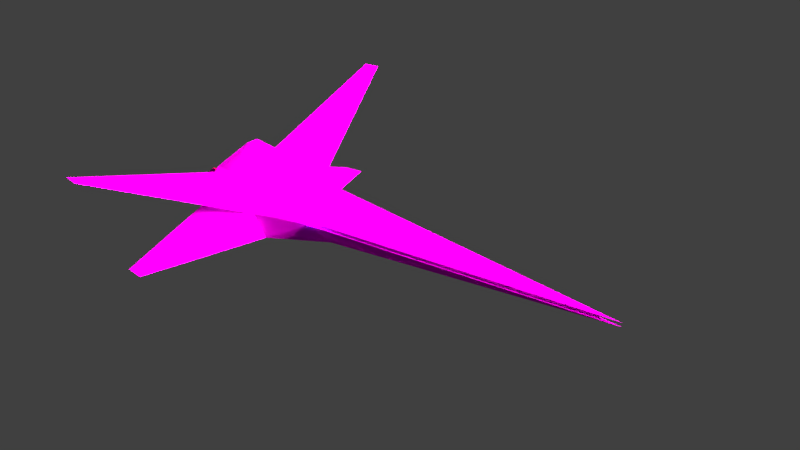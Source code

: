 # Source: sharpMachine.blend  (saved by Blender 2.77.0; exported with 4.5.12 LTS)
import bpy
from mathutils import Matrix  # noqa: F401  (used for matrix-valued properties, if any)

bpy.ops.wm.read_factory_settings(use_empty=True)
scene = bpy.context.scene
scene.name = 'Scene'

# ---- collections
col_collection_1 = bpy.data.collections.new('Collection 1'); scene.collection.children.link(col_collection_1)

# ---- images (referenced by path relative to the original .blend; pixels are not part of the script)
import os
ASSET_DIR = os.environ.get("B2B_ASSET_DIR", "")  # directory of the original .blend (textures are referenced by path, not embedded)
HERE = os.path.dirname(os.path.abspath(__file__))  # packed textures are extracted next to this script under _unpacked/

def load_image(name, relpath, width, height, colorspace="sRGB"):
    """Load a texture the original file referenced (path relative to the .blend, or extracted next to this script)."""
    p = next((c for c in (os.path.join(HERE, relpath), os.path.join(ASSET_DIR, relpath)) if relpath and os.path.exists(c)), "")
    if p:
        img = bpy.data.images.load(p, check_existing=True)
        img.name = name
    else:  # same state as the original file: an image datablock whose file is absent (Cycles renders it pink)
        img = bpy.data.images.new(name, width, height)
        img.source = "FILE"
        img.filepath = "//" + (relpath or name)
    img.colorspace_settings.name = colorspace
    return img
img_sharpshipcolor = load_image('sharpShipColor', 'sharpShipColor.png', 1024, 1024, 'sRGB')

# ---- materials (node trees are filled in below, after node groups)
mat_material_001 = bpy.data.materials.new('Material.001')
mat_material_001.alpha_threshold = 0.0
mat_material_001.roughness = 0.5

# ---- material node trees
mat_material_001.use_nodes = True; mat_material_001.node_tree.nodes.clear()
_N = mat_material_001.node_tree.nodes; _L = mat_material_001.node_tree.links
n0 = _N.new('ShaderNodeBsdfDiffuse'); n0.name = 'Diffuse BSDF'; n0.location = (80, 300)
n1 = _N.new('ShaderNodeTexImage'); n1.name = 'Image Texture'; n1.location = (-220, 280)
n1.width = 140
n1.image = img_sharpshipcolor
n2 = _N.new('ShaderNodeOutputMaterial'); n2.name = 'Material Output'; n2.location = (530, 380)
n3 = _N.new('ShaderNodeBsdfAnisotropic'); n3.name = 'Glossy BSDF'; n3.location = (80, 480)
n3.distribution = 'GGX'
n3.inputs[1].default_value = 0.4472
n4 = _N.new('ShaderNodeMixShader'); n4.name = 'Mix Shader'; n4.location = (310, 440)
n4.inputs[0].default_value = 0.8909
_L.new(n1.outputs[0], n0.inputs[0])
_L.new(n1.outputs[0], n3.inputs[0])
_L.new(n0.outputs[0], n4.inputs[2])
_L.new(n4.outputs[0], n2.inputs[0])
_L.new(n3.outputs[0], n4.inputs[1])
n2.is_active_output = True

# ---- world
world_world = bpy.data.worlds.new('World'); scene.world = world_world
world_world.color = (0.05088, 0.05088, 0.05088)
world_world.use_sun_shadow = False
world_world.sun_shadow_jitter_overblur = 0.0
world_world.cycles.sampling_method = 'MANUAL'

# ---- lights
light_lamp_004 = bpy.data.lights.new('Lamp.004', 'SUN')
light_lamp_004.color = (0.4793, 0.4663, 0.3931)
light_lamp_004.transmission_factor = 0.0
light_lamp_004.cutoff_distance = 30.0
light_lamp_004.angle = 0.1993
light_lamp_004.energy = 30.0
light_lamp_004.shadow_buffer_clip_start = 1.001
light_lamp_004.shadow_soft_size = 0.1
light_lamp_004.shadow_cascade_max_distance = 1000.0
light_lamp_003 = bpy.data.lights.new('Lamp.003', 'POINT')
light_lamp_003.color = (0.1946, 0.4287, 0.4793)
light_lamp_003.transmission_factor = 0.0
light_lamp_003.cutoff_distance = 30.0
light_lamp_003.energy = 50.0
light_lamp_003.shadow_buffer_clip_start = 1.001
light_lamp_003.shadow_soft_size = 0.1
light_lamp_003.shadow_maximum_resolution = 0.006
light_lamp_003.use_absolute_resolution = True
light_lamp_002 = bpy.data.lights.new('Lamp.002', 'POINT')
light_lamp_002.color = (0.1946, 0.4287, 0.4793)
light_lamp_002.transmission_factor = 0.0
light_lamp_002.cutoff_distance = 30.0
light_lamp_002.energy = 50.0
light_lamp_002.shadow_buffer_clip_start = 1.001
light_lamp_002.shadow_soft_size = 0.1
light_lamp_002.shadow_maximum_resolution = 0.006
light_lamp_002.use_absolute_resolution = True
light_lamp_001 = bpy.data.lights.new('Lamp.001', 'POINT')
light_lamp_001.color = (0.4793, 0.2705, 0.04374)
light_lamp_001.transmission_factor = 0.0
light_lamp_001.cutoff_distance = 30.0
light_lamp_001.energy = 1000.0
light_lamp_001.shadow_buffer_clip_start = 1.001
light_lamp_001.shadow_soft_size = 0.1
light_lamp_001.shadow_maximum_resolution = 0.006
light_lamp_001.use_absolute_resolution = True
light_lamp = bpy.data.lights.new('Lamp', 'POINT')
light_lamp.color = (0.4793, 0.2705, 0.04374)
light_lamp.transmission_factor = 0.0
light_lamp.cutoff_distance = 30.0
light_lamp.energy = 1000.0
light_lamp.shadow_buffer_clip_start = 1.001
light_lamp.shadow_soft_size = 0.1
light_lamp.shadow_maximum_resolution = 0.006
light_lamp.use_absolute_resolution = True

# ---- meshes
me_cylinder = bpy.data.meshes.new('Cylinder')
me_cylinder.from_pydata([(4.768e-07, 0.764, -0.2), (-0.2989, 0.7904, -0.1978), (-0.2983, 0.7053, 0.007638), (0.0, 0.6867, -0.01261), (0.0, 0.6867, -0.3874), (-0.2994, 0.7053, -0.4032), (4.768e-07, 0.7434, -0.25), (-0.2989, 0.2096, -0.1978), (-0.298, 0.5, 0.09272), (0.0, 0.5, 0.06501), (0.0, 0.5, -0.465), (-0.2997, 0.5, -0.4882), (-0.2994, 0.2947, -0.4032), (-0.2983, 0.2947, 0.007638), (0.0, 0.3133, -0.01261), (0.0, 0.3133, -0.3874), (4.768e-07, 0.236, -0.2), (4.768e-07, 0.2566, -0.25), (0.0, -0.236, -0.2), (-0.2989, -0.2096, -0.1978), (-0.2983, -0.2947, 0.007638), (0.0, -0.3133, -0.01261), (0.0, -0.3133, -0.3874), (-0.2994, -0.2947, -0.4032), (0.0, -0.2566, -0.25), (-0.2989, -0.7904, -0.1978), (-0.298, -0.5, 0.09272), (0.0, -0.5, 0.06501), (0.0, -0.5, -0.465), (-0.2997, -0.5, -0.4882), (-0.2994, -0.7053, -0.4032), (-0.2983, -0.7053, 0.007638), (0.0, -0.6867, -0.01261), (0.0, -0.6867, -0.3874), (0.0, -0.764, -0.2), (0.0, -0.7434, -0.25), (10.77, -4.609e-07, -0.15), (10.77, -4.76e-07, -0.25), (3.3, 0.72, -0.25), (3.3, 0.72, -0.15), (11.3, -4.609e-07, -0.15), (3.3, 0.8, -0.15), (3.3, -0.72, -0.15), (3.3, -0.72, -0.25), (3.3, 0.8, -0.25), (11.3, -4.76e-07, -0.25), (3.3, -3.552e-07, 0.55), (3.3, -0.8, -0.15), (3.3, -0.8, -0.25), (3.3, -5.968e-07, -1.05), (1.9, 0.48, 0.25), (1.8, -2.948e-07, 0.95), (0.8325, 3.907, -1.21), (0.4923, 5.054, 1.515), (0.7, 0.16, 0.95), (0.4923, -5.054, 1.515), (0.8325, -3.907, -1.21), (0.5, -1.001, -1.05), (0.338, 3.841, -1.21), (0.5, 0.572, 0.25), (0.7, -0.16, 0.95), (0.5, -1.43, -0.25), (0.338, -3.841, -1.21), (0.0, -0.9009, -0.65), (0.0, 0.9009, -0.65), (0.09205, 4.979, 1.515), (0.0, 0.572, 0.25), (0.0, -0.572, 0.25), (0.09205, -4.979, 1.515), (4.768e-07, 1.144, -0.25), (0.0, -1.144, -0.25), (1.9, 1.2, -0.25), (0.5, 1.43, -0.25), (0.5, 1.001, -1.05), (1.9, 0.84, -1.05), (1.9, -0.48, 0.25), (0.5, -0.572, 0.25), (1.9, -1.2, -0.25), (1.9, -0.84, -1.05)], [], [(0, 1, 2, 3), (4, 5, 1, 0, 6), (3, 2, 8, 9), (10, 11, 5, 4), (8, 2, 1, 5, 11, 12, 7, 13), (9, 8, 13, 14), (15, 12, 11, 10), (16, 7, 12, 15, 17), (14, 13, 7, 16), (18, 19, 20, 21), (22, 23, 19, 18, 24), (21, 20, 26, 27), (28, 29, 23, 22), (25, 31, 26, 20, 19, 23, 29, 30), (27, 26, 31, 32), (33, 30, 29, 28), (34, 25, 30, 33, 35), (32, 31, 25, 34), (36, 37, 38, 39), (40, 36, 39, 41), (36, 42, 43, 37), (44, 38, 37, 45), (44, 41, 39, 38), (40, 41, 46), (47, 42, 36, 40), (48, 43, 42, 47), (45, 37, 43, 48), (45, 49, 44), (71, 41, 44), (40, 46, 47), (46, 41, 50), (77, 48, 47), (45, 48, 49), (44, 49, 74), (44, 74, 71), (50, 41, 71), (46, 75, 47), (50, 51, 46), (77, 47, 75), (48, 77, 78), (49, 48, 78), (74, 49, 78), (74, 52, 71), (50, 71, 53), (75, 46, 51), (51, 50, 54), (75, 55, 77), (78, 77, 56), (78, 57, 73, 74), (74, 73, 58, 52), (52, 58, 72, 71), (50, 53, 65, 59), (71, 72, 65, 53), (51, 60, 75), (54, 60, 51), (59, 54, 50), (75, 76, 68, 55), (77, 55, 68, 61), (78, 56, 62, 57), (73, 57, 63, 64), (75, 60, 76), (54, 66, 67, 60), (59, 66, 54), (61, 62, 56, 77), (73, 64, 69), (63, 57, 70), (64, 63, 70, 35, 33, 28, 22, 24, 17, 15, 10, 4, 6, 69), (72, 58, 73), (72, 59, 65), (60, 67, 76), (66, 69, 6, 0, 3, 9, 14, 16, 17, 24, 18, 21, 27, 32, 34, 35, 70, 67), (59, 69, 66), (61, 68, 76), (61, 57, 62), (73, 69, 72), (61, 70, 57), (72, 69, 59), (76, 67, 70), (70, 61, 76), (71, 72, 59, 50), (72, 71, 74, 73), (76, 61, 77, 75), (61, 57, 78, 77)])
_uv = me_cylinder.uv_layers.new(name='UVMap')
_uv.uv.foreach_set('vector', [0.6635, 0.8886, 0.688, 0.8696, 0.6944, 0.8868, 0.6759, 0.9055, 0.706, 0.8411, 0.705, 0.8633, 0.688, 0.8696, 0.6865, 0.8412, 0.6963, 0.841, 0.6759, 0.9055, 0.6944, 0.8868, 0.704, 0.8943, 0.6956, 0.9211, 0.7222, 0.8434, 0.7194, 0.8676, 0.705, 0.8633, 0.706, 0.8411, 0.704, 0.8943, 0.6944, 0.8868, 0.688, 0.8696, 0.705, 0.8633, 0.7194, 0.8676, 0.7232, 0.8812, 0.7209, 0.8915, 0.7132, 0.896, 0.6956, 0.9211, 0.704, 0.8943, 0.7132, 0.896, 0.7212, 0.9191, 0.7438, 0.8847, 0.7232, 0.8812, 0.7194, 0.8676, 0.7438, 0.8683, 0.7384, 0.9039, 0.7209, 0.8915, 0.7232, 0.8812, 0.7438, 0.8847, 0.7412, 0.8944, 0.7212, 0.9191, 0.7132, 0.896, 0.7209, 0.8915, 0.7384, 0.9039, 0.7548, 0.856, 0.7753, 0.8701, 0.7738, 0.879, 0.7444, 0.8821, 0.7748, 0.8439, 0.7842, 0.8644, 0.7753, 0.8701, 0.7548, 0.856, 0.7647, 0.8498, 0.7444, 0.8821, 0.7738, 0.879, 0.7787, 0.886, 0.7565, 0.9131, 0.7917, 0.841, 0.7968, 0.866, 0.7842, 0.8644, 0.7748, 0.8439, 0.7959, 0.8863, 0.7871, 0.8893, 0.7787, 0.886, 0.7738, 0.879, 0.7753, 0.8701, 0.7842, 0.8644, 0.7968, 0.866, 0.8009, 0.8777, 0.7565, 0.9131, 0.7787, 0.886, 0.7871, 0.8893, 0.7891, 0.9188, 0.8218, 0.8836, 0.8009, 0.8777, 0.7968, 0.866, 0.8218, 0.8667, 0.8128, 0.9046, 0.7959, 0.8863, 0.8009, 0.8777, 0.8218, 0.8836, 0.8175, 0.8942, 0.7891, 0.9188, 0.7871, 0.8893, 0.7959, 0.8863, 0.8128, 0.9046, 0.8059, 0.9889, 0.806, 0.9886, 0.06076, 0.994, 0.05873, 0.9855, 0.8607, 0.9892, 0.8059, 0.9889, 0.05873, 0.9855, 0.05792, 0.9772, 0.8059, 0.9889, 0.00805, 0.9909, 0.01003, 0.982, 0.806, 0.9886, 0.0577, 0.9997, 0.06076, 0.994, 0.806, 0.9886, 0.861, 0.9885, 0.0577, 0.9997, 0.05141, 0.9905, 0.05873, 0.9855, 0.06076, 0.994, 0.6958, 0.1731, 0.1061, 0.2516, 0.1016, 0.1731, 0.007402, 0.9997, 0.00805, 0.9909, 0.8059, 0.9889, 0.8607, 0.9892, 0.006936, 0.9759, 0.01003, 0.982, 0.00805, 0.9909, 0.0003087, 0.9856, 0.861, 0.9885, 0.806, 0.9886, 0.01003, 0.982, 0.006936, 0.9759, 0.5952, 0.7877, 0.006199, 0.7042, 0.02375, 0.6224, 0.003422, 0.2851, 0.1061, 0.2516, 0.1079, 0.2588, 0.6958, 0.1731, 0.1016, 0.1731, 0.1061, 0.09457, 0.1016, 0.1731, 0.1061, 0.2516, 0.0003087, 0.2203, 0.003422, 0.06107, 0.1079, 0.08739, 0.1061, 0.09457, 0.5952, 0.7877, 0.0003087, 0.7877, 0.006199, 0.7042, 0.1079, 0.2588, 0.1464, 0.3331, 0.02628, 0.3459, 0.1079, 0.2588, 0.02628, 0.3459, 0.003422, 0.2851, 0.0003087, 0.2203, 0.1061, 0.2516, 0.003422, 0.2851, 0.1016, 0.1731, 0.0003088, 0.1259, 0.1061, 0.09457, 0.1771, 0.9048, 0.1453, 0.852, 0.254, 0.8178, 0.003422, 0.06107, 0.1061, 0.09457, 0.0003088, 0.1259, 0.1079, 0.08739, 0.003422, 0.06107, 0.02628, 0.0003087, 0.1464, 0.01306, 0.1079, 0.08739, 0.02628, 0.0003087, 0.8652, 0.6956, 0.9783, 0.7924, 0.8381, 0.8404, 0.7619, 0.536, 0.9439, 0.3787, 0.8186, 0.5677, 0.0003087, 0.4924, 0.03476, 0.4374, 0.3647, 0.4557, 0.1411, 0.7883, 0.254, 0.8178, 0.1453, 0.852, 0.1453, 0.852, 0.1771, 0.9048, 0.0747, 0.8841, 0.7341, 0.4398, 0.3902, 0.566, 0.6791, 0.4054, 0.947, 0.1299, 0.9343, 0.1936, 0.7092, 0.1663, 0.8381, 0.8404, 0.7181, 0.8239, 0.7467, 0.6659, 0.8652, 0.6956, 0.7619, 0.536, 0.7347, 0.4354, 0.9259, 0.3465, 0.9439, 0.3787, 0.9439, 0.3787, 0.9785, 0.3914, 0.9232, 0.5757, 0.8186, 0.5677, 0.0003087, 0.4924, 0.3647, 0.4557, 0.371, 0.4852, 0.04564, 0.5858, 0.03476, 0.4374, 0.08721, 0.3465, 0.371, 0.4263, 0.3647, 0.4557, 0.1453, 0.852, 0.07117, 0.8614, 0.1411, 0.7883, 0.0747, 0.8841, 0.07117, 0.8614, 0.1453, 0.852, 0.03539, 0.9349, 0.0747, 0.8841, 0.1352, 0.9753, 0.7341, 0.4398, 0.7341, 0.5436, 0.3974, 0.5952, 0.3902, 0.566, 0.6791, 0.4054, 0.3902, 0.566, 0.3717, 0.5422, 0.5922, 0.3465, 0.947, 0.1299, 0.7092, 0.1663, 0.6964, 0.1317, 0.8881, 0.04391, 0.7467, 0.6659, 0.7181, 0.8239, 0.6794, 0.7959, 0.6985, 0.6779, 0.1411, 0.7883, 0.07117, 0.8614, 0.03743, 0.8117, 0.0747, 0.8841, 0.0003087, 0.9193, 0.0003088, 0.8271, 0.07117, 0.8614, 0.03539, 0.9349, 0.0003087, 0.9193, 0.0747, 0.8841, 0.8725, 0.2785, 0.6964, 0.2009, 0.7092, 0.1663, 0.9343, 0.1936, 0.7467, 0.6659, 0.6985, 0.6779, 0.6751, 0.662, 0.6794, 0.7959, 0.7181, 0.8239, 0.6538, 0.802, 0.6985, 0.6779, 0.6794, 0.7959, 0.6538, 0.802, 0.6558, 0.7764, 0.6647, 0.777, 0.6699, 0.7662, 0.671, 0.7548, 0.6663, 0.7509, 0.6707, 0.7171, 0.6767, 0.7133, 0.679, 0.7021, 0.6771, 0.6907, 0.6676, 0.6882, 0.6751, 0.662, 0.7347, 0.3682, 0.9259, 0.3465, 0.7347, 0.4354, 0.1097, 0.6217, 0.04564, 0.5858, 0.371, 0.4852, 0.07117, 0.8614, 0.0003088, 0.8271, 0.03743, 0.8117, 0.6274, 0.6869, 0.6751, 0.662, 0.6676, 0.6882, 0.6664, 0.6897, 0.6669, 0.6952, 0.6619, 0.7045, 0.6621, 0.7145, 0.6693, 0.7192, 0.6707, 0.7171, 0.6663, 0.7509, 0.6654, 0.7482, 0.6569, 0.7503, 0.654, 0.7593, 0.6566, 0.7695, 0.655, 0.7746, 0.6558, 0.7764, 0.6538, 0.802, 0.6212, 0.7656, 0.6127, 0.6487, 0.6751, 0.662, 0.6274, 0.6869, 0.6921, 0.604, 0.3974, 0.5952, 0.7341, 0.5436, 0.837, 0.0003087, 0.8881, 0.04391, 0.6964, 0.1317, 0.7467, 0.6659, 0.6751, 0.662, 0.686, 0.6224, 0.6499, 0.8404, 0.6538, 0.802, 0.7181, 0.8239, 0.686, 0.6224, 0.6751, 0.662, 0.6127, 0.6487, 0.5958, 0.7932, 0.6212, 0.7656, 0.6538, 0.802, 0.6538, 0.802, 0.6499, 0.8404, 0.5958, 0.7932, 0.3597, 0.8611, 0.2547, 0.8611, 0.265, 0.7883, 0.3684, 0.7968, 0.6629, 0.841, 0.6607, 0.9459, 0.5958, 0.949, 0.5958, 0.8447, 0.3734, 0.8617, 0.369, 0.7883, 0.4737, 0.7969, 0.4772, 0.8617, 0.4778, 0.8553, 0.4829, 0.7883, 0.5872, 0.7905, 0.5828, 0.8553])
me_cylinder.materials.append(mat_material_001)
me_cylinder.use_remesh_preserve_volume = False
me_cylinder.use_remesh_preserve_attributes = False
me_cylinder.use_mirror_vertex_groups = False
me_cylinder.use_paint_bone_selection = False
me_cylinder.use_paint_mask = True
me_cylinder.update()

# ---- objects
ob_lamp_004 = bpy.data.objects.new('Lamp.004', light_lamp_004)
ob_lamp_003 = bpy.data.objects.new('Lamp.003', light_lamp_003)
ob_lamp_002 = bpy.data.objects.new('Lamp.002', light_lamp_002)
ob_lamp_001 = bpy.data.objects.new('Lamp.001', light_lamp_001)
ob_cylinder = bpy.data.objects.new('Cylinder', me_cylinder)
ob_lamp = bpy.data.objects.new('Lamp', light_lamp)

# ---- transforms, parenting, visibility, modifiers, constraints
ob_lamp_004.location = (6.076, 0.005454, 3.904)
ob_lamp_004.rotation_euler = (1.175, 0.07455, 1.552)
ob_lamp_004.lock_rotations_4d = False
ob_lamp_004.empty_display_type = 'ARROWS'
ob_lamp_004.color = (0.0, 0.0, 0.0, 0.0)
ob_lamp_004.lineart.crease_threshold = 0.0
ob_lamp_003.location = (-0.9605, 0.7728, 0.853)
ob_lamp_003.rotation_euler = (-1.562, 0.2081, 1.44)
ob_lamp_003.lock_rotations_4d = False
ob_lamp_003.empty_display_type = 'ARROWS'
ob_lamp_003.color = (0.0, 0.0, 0.0, 0.0)
ob_lamp_003.lineart.crease_threshold = 0.0
ob_lamp_002.location = (-0.9605, -0.7728, 0.853)
ob_lamp_002.rotation_euler = (-1.562, 0.2081, 1.701)
ob_lamp_002.lock_rotations_4d = False
ob_lamp_002.empty_display_type = 'ARROWS'
ob_lamp_002.color = (0.0, 0.0, 0.0, 0.0)
ob_lamp_002.lineart.crease_threshold = 0.0
ob_lamp_001.location = (-4.724, -0.4909, 0.8775)
ob_lamp_001.rotation_euler = (0.6503, 0.05522, 1.866)
ob_lamp_001.scale = (0.3356, 0.9804, 0.9765)
ob_lamp_001.lock_rotations_4d = False
ob_lamp_001.empty_display_type = 'ARROWS'
ob_lamp_001.color = (0.0, 0.0, 0.0, 0.0)
ob_lamp_001.lineart.crease_threshold = 0.0
ob_cylinder.location = (-4.3, 5.364e-07, 1.05)
ob_cylinder.lineart.crease_threshold = 0.0
ob_lamp.location = (-4.724, 0.5018, 0.8775)
ob_lamp.rotation_euler = (0.6503, 0.05522, 1.866)
ob_lamp.scale = (0.3356, 0.9804, 0.9765)
ob_lamp.lock_rotations_4d = False
ob_lamp.empty_display_type = 'ARROWS'
ob_lamp.color = (0.0, 0.0, 0.0, 0.0)
ob_lamp.lineart.crease_threshold = 0.0

# ---- collection membership
col_collection_1.objects.link(ob_lamp_004)
col_collection_1.objects.link(ob_lamp_003)
col_collection_1.objects.link(ob_lamp_002)
col_collection_1.objects.link(ob_lamp_001)
col_collection_1.objects.link(ob_cylinder)
col_collection_1.objects.link(ob_lamp)

# ---- scene / render settings (as saved in the file)
scene.frame_start = 1; scene.frame_end = 250; scene.frame_set(1)
scene.render.engine = 'CYCLES'
scene.render.resolution_percentage = 50
scene.render.dither_intensity = 0.0
scene.cycles.use_denoising = False
scene.cycles.samples = 128
scene.cycles.sampling_pattern = 'TABULATED_SOBOL'
scene.cycles.light_sampling_threshold = 0.0
scene.cycles.use_adaptive_sampling = False
scene.cycles.use_light_tree = False
scene.cycles.blur_glossy = 0.0
scene.cycles.sample_clamp_indirect = 0.0
scene.view_settings.view_transform = 'Standard'
bpy.context.view_layer.update()

# ---- added for rendering (the .blend has no active camera): camera
cam_auto = bpy.data.cameras.new('AutoCamera')
cam_auto.lens = 50.0
cam_auto.sensor_width = 36.0
cam_auto.clip_end = 1000.0
ob_auto_camera = bpy.data.objects.new('AutoCamera', cam_auto)
scene.collection.objects.link(ob_auto_camera)
ob_auto_camera.location = (15.6569, -17.3481, 12.7675)
ob_auto_camera.rotation_euler = (1.09748, -7.21219e-08, 0.694738)
scene.camera = ob_auto_camera
bpy.context.view_layer.update()
